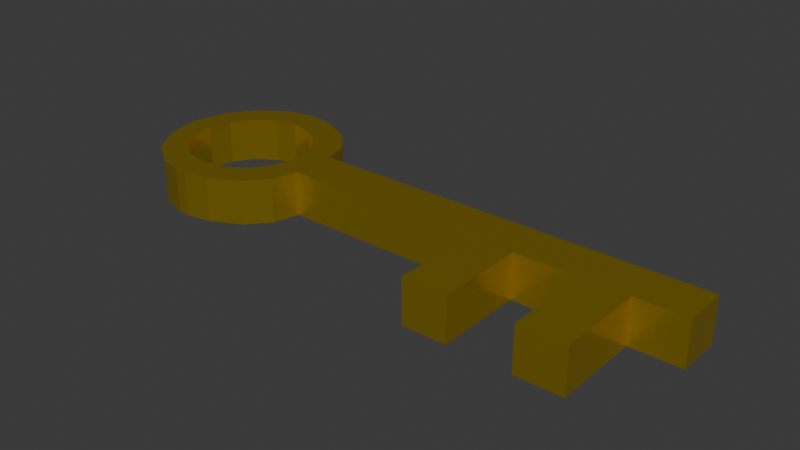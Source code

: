 # Source: Key.blend  (saved by Blender 4.3.34; exported with 4.5.12 LTS)
import bpy
from mathutils import Matrix  # noqa: F401  (used for matrix-valued properties, if any)

bpy.ops.wm.read_factory_settings(use_empty=True)
scene = bpy.context.scene
scene.name = 'Scene'

# ---- collections
col_collection = bpy.data.collections.new('Collection'); scene.collection.children.link(col_collection)

# ---- materials (node trees are filled in below, after node groups)
mat_material = bpy.data.materials.new('Material')
mat_material.alpha_threshold = 0.0
mat_material.roughness = 0.5
mat_material.line_color = (0.0, 0.0, 0.0, 1.0)

# ---- material node trees
mat_material.use_nodes = True; mat_material.node_tree.nodes.clear()
_N = mat_material.node_tree.nodes; _L = mat_material.node_tree.links
n0 = _N.new('ShaderNodeOutputMaterial'); n0.name = 'Material Output'; n0.location = (300, 300)
n1 = _N.new('ShaderNodeBsdfPrincipled'); n1.name = 'Principled BSDF'; n1.location = (10, 300)
n1.inputs[0].default_value = (0.8002, 0.558, 0.006453, 1.0)
n1.inputs[1].default_value = 0.85
n1.inputs[2].default_value = 0.2
n1.inputs[3].default_value = 1.45
_L.new(n1.outputs[0], n0.inputs[0])
n0.is_active_output = True

# ---- world
world_world = bpy.data.worlds.new('World'); scene.world = world_world
world_world.use_nodes = True; world_world.node_tree.nodes.clear()
_N = world_world.node_tree.nodes; _L = world_world.node_tree.links
n0 = _N.new('ShaderNodeOutputWorld'); n0.name = 'World Output'; n0.location = (300, 300)
n1 = _N.new('ShaderNodeBackground'); n1.name = 'Background'; n1.location = (10, 300)
n1.inputs[0].default_value = (0.05088, 0.05088, 0.05088, 1.0)
_L.new(n1.outputs[0], n0.inputs[0])
n0.is_active_output = True
world_world.color = (0.05088, 0.05088, 0.05088)
world_world.sun_shadow_jitter_overblur = 0.0

# ---- meshes
me_cube = bpy.data.meshes.new('Cube')
me_cube.from_pydata([(5.815, 1.0, 1.0), (5.815, 1.0, -1.0), (5.815, -1.0, 1.0), (5.815, -1.0, -1.0), (-1.0, 1.0, 1.0), (-1.0, 1.0, -1.0), (-1.0, -1.0, 1.0), (-1.0, -1.0, -1.0), (7.784, 1.0, 1.0), (7.784, 1.0, -1.0), (7.784, -1.0, 1.0), (7.784, -1.0, -1.0), (10.56, 1.0, 1.0), (10.56, 1.0, -1.0), (10.56, -1.0, 1.0), (10.56, -1.0, -1.0), (12.62, 1.0, 1.0), (12.62, 1.0, -1.0), (12.62, -1.0, 1.0), (12.62, -1.0, -1.0), (14.85, 1.0, 1.0), (14.85, 1.0, -1.0), (14.85, -1.0, 1.0), (14.85, -1.0, -1.0), (5.815, -4.934, 1.0), (5.815, -4.934, -1.0), (7.784, -4.934, 1.0), (7.784, -4.934, -1.0), (10.56, -4.934, 1.0), (10.56, -4.934, -1.0), (12.62, -4.934, 1.0), (12.62, -4.934, -1.0), (-3.166, 1.0, 1.0), (-3.166, 1.0, -1.0), (-3.166, -1.0, 1.0), (-3.166, -1.0, -1.0), (-7.259, 4.028, 1.0), (-10.84, 0.009845, 1.0), (-8.356, 3.722, 1.0), (-9.66, 2.851, 1.0), (-10.53, 1.548, 1.0), (-10.84, 0.009845, -1.0), (-7.259, 4.028, -1.0), (-10.53, 1.548, -1.0), (-9.66, 2.851, -1.0), (-8.356, 3.722, -1.0), (-10.84, -0.009845, 1.0), (-7.259, -4.028, 1.0), (-10.53, -1.548, 1.0), (-9.66, -2.851, 1.0), (-8.356, -3.722, 1.0), (-7.259, -4.028, -1.0), (-10.84, -0.009845, -1.0), (-8.356, -3.722, -1.0), (-9.66, -2.851, -1.0), (-10.53, -1.548, -1.0), (-6.702, -4.028, -1.0), (-3.166, -0.009845, -1.0), (-3.471, -2.159, -1.0), (-4.343, -3.141, -1.0), (-5.646, -3.798, -1.0), (-6.702, -4.028, 1.0), (-3.166, -0.009845, 1.0), (-5.646, -3.798, 1.0), (-4.343, -3.141, 1.0), (-3.471, -2.159, 1.0), (-6.702, 4.028, -1.0), (-3.166, 0.009845, -1.0), (-5.646, 3.798, -1.0), (-4.343, 3.141, -1.0), (-3.471, 2.159, -1.0), (-6.702, 4.028, 1.0), (-3.166, 0.009845, 1.0), (-3.471, 2.159, 1.0), (-4.343, 3.141, 1.0), (-5.646, 3.798, 1.0), (-4.997, 1.948, -1.0), (-6.945, 2.755, -1.0), (-5.891, 2.545, -1.0), (-5.891, -2.545, -1.0), (-4.997, -1.948, -1.0), (-4.19, 0.0, -1.0), (-4.4, -1.054, -1.0), (-4.4, 1.054, -1.0), (-8.893, 1.948, -1.0), (-7.999, 2.545, -1.0), (-6.945, -2.755, -1.0), (-9.49, -1.054, -1.0), (-9.7, 0.0, -1.0), (-9.49, 1.054, -1.0), (-7.999, -2.545, -1.0), (-8.893, -1.948, -1.0), (-4.997, -1.948, 1.0), (-6.945, -2.755, 1.0), (-5.891, -2.545, 1.0), (-5.891, 2.545, 1.0), (-4.997, 1.948, 1.0), (-4.19, 0.0, 1.0), (-4.4, -1.054, 1.0), (-4.4, 1.054, 1.0), (-8.893, -1.948, 1.0), (-7.999, -2.545, 1.0), (-6.945, 2.755, 1.0), (-9.49, -1.054, 1.0), (-9.7, 0.0, 1.0), (-9.49, 1.054, 1.0), (-7.999, 2.545, 1.0), (-8.893, 1.948, 1.0)], [], [(0, 4, 6, 2), (3, 2, 6, 7), (5, 7, 35, 33), (5, 1, 3, 7), (3, 1, 9, 11), (5, 4, 0, 1), (8, 10, 14, 12), (0, 2, 10, 8), (1, 0, 8, 9), (12, 14, 18, 16), (9, 8, 12, 13), (11, 9, 13, 15), (19, 17, 21, 23), (13, 12, 16, 17), (15, 13, 17, 19), (21, 20, 22, 23), (18, 19, 23, 22), (16, 18, 22, 20), (17, 16, 20, 21), (15, 19, 31, 29), (10, 11, 15, 14), (2, 3, 25, 24), (24, 25, 27, 26), (28, 29, 31, 30), (19, 18, 30, 31), (10, 2, 24, 26), (11, 10, 26, 27), (18, 14, 28, 30), (14, 15, 29, 28), (3, 11, 27, 25), (6, 4, 32, 34), (7, 6, 34, 35), (71, 66, 42, 36), (56, 61, 47, 51), (87, 55, 52, 41, 43, 44, 45, 42, 66, 67, 81, 83, 76, 78, 77, 85, 84, 89, 88), (81, 67, 57, 56, 51, 53, 54, 55, 87, 91, 90, 86, 79, 80, 82), (105, 40, 37, 46, 48, 49, 50, 47, 61, 62, 97, 98, 92, 94, 93, 101, 100, 103, 104), (97, 62, 72, 71, 36, 38, 39, 40, 105, 107, 106, 102, 95, 96, 99), (35, 58, 57), (59, 57, 58), (60, 57, 59), (56, 57, 60), (61, 63, 62), (63, 64, 62), (64, 65, 62), (65, 34, 62), (68, 67, 66), (69, 67, 68), (70, 67, 69), (70, 33, 67), (32, 73, 72), (73, 74, 72), (74, 75, 72), (75, 71, 72), (36, 42, 45, 38), (38, 45, 44, 39), (39, 44, 43, 40), (40, 43, 41, 37), (51, 47, 50, 53), (53, 50, 49, 54), (54, 49, 48, 55), (55, 48, 46, 52), (35, 34, 65, 58), (58, 65, 64, 59), (59, 64, 63, 60), (60, 63, 61, 56), (32, 33, 70, 73), (73, 70, 69, 74), (74, 69, 68, 75), (75, 68, 66, 71), (52, 46, 37, 41), (102, 77, 78, 95), (95, 78, 76, 96), (76, 83, 99, 96), (83, 81, 97, 99), (81, 82, 98, 97), (82, 80, 92, 98), (80, 79, 94, 92), (79, 86, 93, 94), (86, 90, 101, 93), (90, 91, 100, 101), (100, 91, 87, 103), (103, 87, 88, 104), (104, 88, 89, 105), (105, 89, 84, 107), (107, 84, 85, 106), (106, 85, 77, 102)])
_uv = me_cube.uv_layers.new(name='UVMap')
_uv.uv.foreach_set('vector', [0.625, 0.5, 0.875, 0.5, 0.875, 0.75, 0.625, 0.75, 0.375, 0.75, 0.625, 0.75, 0.625, 1.0, 0.375, 1.0, 0.125, 0.5, 0.125, 0.75, 0.125, 0.75, 0.125, 0.5, 0.125, 0.5, 0.375, 0.5, 0.375, 0.75, 0.125, 0.75, 0.375, 0.75, 0.375, 0.5, 0.375, 0.5, 0.375, 0.75, 0.375, 0.25, 0.625, 0.25, 0.625, 0.5, 0.375, 0.5, 0.625, 0.5, 0.625, 0.75, 0.625, 0.75, 0.625, 0.5, 0.625, 0.5, 0.625, 0.75, 0.625, 0.75, 0.625, 0.5, 0.375, 0.5, 0.625, 0.5, 0.625, 0.5, 0.375, 0.5, 0.625, 0.5, 0.625, 0.75, 0.625, 0.75, 0.625, 0.5, 0.375, 0.5, 0.625, 0.5, 0.625, 0.5, 0.375, 0.5, 0.375, 0.75, 0.375, 0.5, 0.375, 0.5, 0.375, 0.75, 0.375, 0.75, 0.375, 0.5, 0.375, 0.5, 0.375, 0.75, 0.375, 0.5, 0.625, 0.5, 0.625, 0.5, 0.375, 0.5, 0.375, 0.75, 0.375, 0.5, 0.375, 0.5, 0.375, 0.75, 0.375, 0.5, 0.625, 0.5, 0.625, 0.75, 0.375, 0.75, 0.625, 0.75, 0.375, 0.75, 0.375, 0.75, 0.625, 0.75, 0.625, 0.5, 0.625, 0.75, 0.625, 0.75, 0.625, 0.5, 0.375, 0.5, 0.625, 0.5, 0.625, 0.5, 0.375, 0.5, 0.375, 0.75, 0.375, 0.75, 0.375, 0.75, 0.375, 0.75, 0.625, 0.75, 0.375, 0.75, 0.375, 0.75, 0.625, 0.75, 0.625, 0.75, 0.375, 0.75, 0.375, 0.75, 0.625, 0.75, 0.625, 0.75, 0.375, 0.75, 0.375, 0.75, 0.625, 0.75, 0.625, 0.75, 0.375, 0.75, 0.375, 0.75, 0.625, 0.75, 0.375, 0.75, 0.625, 0.75, 0.625, 0.75, 0.375, 0.75, 0.625, 0.75, 0.625, 0.75, 0.625, 0.75, 0.625, 0.75, 0.375, 0.75, 0.625, 0.75, 0.625, 0.75, 0.375, 0.75, 0.625, 0.75, 0.625, 0.75, 0.625, 0.75, 0.625, 0.75, 0.625, 0.75, 0.375, 0.75, 0.375, 0.75, 0.625, 0.75, 0.375, 0.75, 0.375, 0.75, 0.375, 0.75, 0.375, 0.75, 0.875, 0.75, 0.875, 0.5, 0.875, 0.5, 0.875, 0.75, 0.375, 1.0, 0.625, 1.0, 0.625, 1.0, 0.375, 1.0, 0.0, 0.0, 0.0, 0.0, 0.0, 0.0, 0.0, 0.0, 0.375, 1.0, 0.625, 1.0, 0.625, 1.0, 0.375, 1.0, 0.125, 0.6577, 0.125, 0.673, 0.125, 0.6253, 0.125, 0.6247, 0.125, 0.577, 0.125, 0.5365, 0.125, 0.5095, 0.125, 0.5, 0.125, 0.5, 0.125, 0.6247, 0.125, 0.625, 0.125, 0.5923, 0.125, 0.5646, 0.125, 0.546, 0.125, 0.5395, 0.125, 0.546, 0.125, 0.5646, 0.125, 0.5923, 0.125, 0.625, 0.125, 0.625, 0.125, 0.6247, 0.125, 0.6253, 0.125, 0.75, 0.125, 0.75, 0.125, 0.7405, 0.125, 0.7135, 0.125, 0.673, 0.125, 0.6577, 0.125, 0.6854, 0.125, 0.704, 0.125, 0.7105, 0.125, 0.704, 0.125, 0.6854, 0.125, 0.6577, 0.875, 0.5923, 0.875, 0.577, 0.875, 0.6247, 0.875, 0.6253, 0.875, 0.673, 0.875, 0.7135, 0.875, 0.7405, 0.875, 0.75, 0.875, 0.75, 0.875, 0.6253, 0.875, 0.625, 0.875, 0.6577, 0.875, 0.6854, 0.875, 0.704, 0.875, 0.7105, 0.875, 0.704, 0.875, 0.6854, 0.875, 0.6577, 0.875, 0.625, 0.875, 0.625, 0.875, 0.6253, 0.875, 0.6247, 0.875, 0.5, 0.875, 0.5, 0.875, 0.5095, 0.875, 0.5365, 0.875, 0.577, 0.875, 0.5923, 0.875, 0.5646, 0.875, 0.546, 0.875, 0.5395, 0.875, 0.546, 0.875, 0.5646, 0.875, 0.5923, 0.125, 0.656, 0.125, 0.692, 0.125, 0.6253, 0.125, 0.75, 0.125, 0.6253, 0.125, 0.692, 0.125, 0.75, 0.125, 0.6253, 0.125, 0.75, 0.125, 0.75, 0.125, 0.6253, 0.125, 0.75, 0.875, 0.75, 0.875, 0.7428, 0.875, 0.6253, 0.875, 0.7428, 0.875, 0.75, 0.875, 0.6253, 0.875, 0.75, 0.875, 0.692, 0.875, 0.6253, 0.875, 0.692, 0.875, 0.656, 0.875, 0.6253, 0.125, 0.5072, 0.125, 0.6247, 0.125, 0.5, 0.125, 0.5, 0.125, 0.6247, 0.125, 0.5072, 0.125, 0.558, 0.125, 0.6247, 0.125, 0.5, 0.125, 0.558, 0.125, 0.594, 0.125, 0.6247, 0.875, 0.594, 0.875, 0.558, 0.875, 0.6247, 0.875, 0.558, 0.875, 0.5, 0.875, 0.6247, 0.875, 0.5, 0.875, 0.5, 0.875, 0.6247, 0.875, 0.5, 0.875, 0.5, 0.875, 0.6247, 0.0, 0.0, 0.0, 0.0, 0.0, 0.0, 0.0, 0.0, 0.0, 0.0, 0.0, 0.0, 0.0, 0.0, 0.0, 0.0, 0.625, 0.25, 0.375, 0.25, 0.375, 0.173, 0.625, 0.173, 0.625, 0.173, 0.375, 0.173, 0.375, 0.1253, 0.625, 0.1253, 0.375, 1.0, 0.625, 1.0, 0.625, 1.0, 0.375, 1.0, 0.375, 1.0, 0.625, 1.0, 0.625, 1.0, 0.375, 1.0, 0.375, 0.0, 0.625, 0.0, 0.625, 0.07698, 0.375, 0.07698, 0.375, 0.07698, 0.625, 0.07698, 0.625, 0.1247, 0.375, 0.1247, 0.375, 1.0, 0.625, 1.0, 0.625, 1.0, 0.375, 1.0, 0.375, 1.0, 0.625, 1.0, 0.625, 1.0, 0.375, 1.0, 0.375, 1.0, 0.625, 1.0, 0.625, 1.0, 0.375, 1.0, 0.375, 1.0, 0.625, 1.0, 0.625, 1.0, 0.375, 1.0, 0.0, 0.0, 0.0, 0.0, 0.0, 0.0, 0.0, 0.0, 0.0, 0.0, 0.0, 0.0, 0.0, 0.0, 0.0, 0.0, 0.0, 0.0, 0.0, 0.0, 0.0, 0.0, 0.0, 0.0, 0.0, 0.0, 0.0, 0.0, 0.0, 0.0, 0.0, 0.0, 0.375, 0.1247, 0.625, 0.1247, 0.625, 0.1253, 0.375, 0.1253, 1.0, 0.875, 1.0, 0.625, 0.9375, 0.625, 0.9375, 0.875, 0.9375, 0.875, 0.9375, 0.625, 0.875, 0.625, 0.875, 0.875, 0.875, 0.625, 0.8125, 0.625, 0.8125, 0.875, 0.875, 0.875, 0.8125, 0.625, 0.75, 0.625, 0.75, 0.875, 0.8125, 0.875, 0.75, 0.625, 0.6875, 0.625, 0.6875, 0.875, 0.75, 0.875, 0.6875, 0.625, 0.625, 0.625, 0.625, 0.875, 0.6875, 0.875, 0.625, 0.625, 0.5625, 0.625, 0.5625, 0.875, 0.625, 0.875, 0.5625, 0.625, 0.5, 0.625, 0.5, 0.875, 0.5625, 0.875, 0.5, 0.625, 0.4375, 0.625, 0.4375, 0.875, 0.5, 0.875, 0.4375, 0.625, 0.375, 0.625, 0.375, 0.875, 0.4375, 0.875, 0.375, 0.875, 0.375, 0.625, 0.3125, 0.625, 0.3125, 0.875, 0.3125, 0.875, 0.3125, 0.625, 0.25, 0.625, 0.25, 0.875, 0.25, 0.875, 0.25, 0.625, 0.1875, 0.625, 0.1875, 0.875, 0.1875, 0.875, 0.1875, 0.625, 0.125, 0.625, 0.125, 0.875, 0.125, 0.875, 0.125, 0.625, 0.0625, 0.625, 0.0625, 0.875, 0.0625, 0.875, 0.0625, 0.625, 0.0, 0.625, 0.0, 0.875])
me_cube.materials.append(mat_material)
me_cube.use_mirror_vertex_groups = False
me_cube.update()

# ---- objects
ob_cube = bpy.data.objects.new('Cube', me_cube)

# ---- transforms, parenting, visibility, modifiers, constraints
ob_cube.location = (0.0, 0.0, 0.0)
ob_cube.scale = (0.25, 0.25, 0.25)
ob_cube.lock_rotations_4d = False
ob_cube.empty_display_type = 'ARROWS'
ob_cube.lineart.crease_threshold = 0.0

# ---- collection membership
col_collection.objects.link(ob_cube)

# ---- scene / render settings (as saved in the file)
scene.frame_start = 1; scene.frame_end = 250; scene.frame_set(1)
scene.render.engine = 'BLENDER_EEVEE_NEXT'
bpy.context.view_layer.update()

# ---- added for rendering (the .blend has no active camera and no usable light): camera, sun
cam_auto = bpy.data.cameras.new('AutoCamera')
cam_auto.lens = 50.0
cam_auto.sensor_width = 36.0
cam_auto.clip_end = 1000.0
ob_auto_camera = bpy.data.objects.new('AutoCamera', cam_auto)
scene.collection.objects.link(ob_auto_camera)
ob_auto_camera.location = (6.81196, -7.68538, 5.04809)
ob_auto_camera.rotation_euler = (1.09748, -7.21219e-08, 0.694738)
scene.camera = ob_auto_camera
light_auto_sun = bpy.data.lights.new('AutoSun', 'SUN')
light_auto_sun.energy = 3.0
light_auto_sun.angle = 0.0523599
ob_auto_sun = bpy.data.objects.new('AutoSun', light_auto_sun)
scene.collection.objects.link(ob_auto_sun)
ob_auto_sun.rotation_euler = (0.872665, 0.174533, 0.523599)
bpy.context.view_layer.update()
